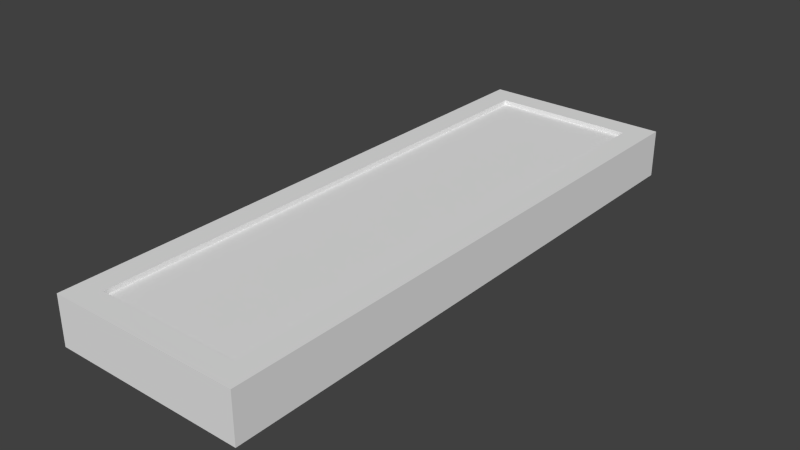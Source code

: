 # Source: Power_Ups_LED.blend  (saved by Blender 2.72.0; exported with 4.5.12 LTS)
import bpy
from mathutils import Matrix  # noqa: F401  (used for matrix-valued properties, if any)

bpy.ops.wm.read_factory_settings(use_empty=True)
scene = bpy.context.scene
scene.name = 'Scene'

# ---- collections
col_collection_1 = bpy.data.collections.new('Collection 1'); scene.collection.children.link(col_collection_1)

# ---- world
world_world = bpy.data.worlds.new('World'); scene.world = world_world
world_world.color = (0.05088, 0.05088, 0.05088)
world_world.use_sun_shadow = False
world_world.sun_shadow_jitter_overblur = 0.0
world_world.cycles.sampling_method = 'MANUAL'
world_world.cycles.sample_map_resolution = 256

# ---- meshes
me_cube = bpy.data.meshes.new('Cube')
me_cube.from_pydata([(0.1, 2.061e-06, -0.3), (0.1, -1.9e-06, 0.3), (-0.1, -1.9e-06, 0.3), (-0.1, 2.062e-06, -0.3), (0.1, 0.05, -0.3), (0.1, 0.04999, 0.3), (-0.1, 0.04999, 0.3), (-0.1, 0.05, -0.3), (0.075, 0.04999, 0.3), (0.075, 0.05, -0.3), (-0.075, 0.04999, 0.3), (-0.075, 0.05, -0.3), (0.075, 0.04999, 0.275), (-0.075, 0.04999, 0.275), (0.075, 0.05, -0.275), (-0.075, 0.05, -0.275), (0.075, 0.04, 0.275), (-0.075, 0.04, 0.275), (0.075, 0.04, -0.275), (-0.075, 0.04, -0.275)], [], [(4, 5, 1, 0), (5, 8, 10, 6, 2, 1), (6, 7, 3, 2), (7, 11, 9, 4, 0, 3), (0, 1, 2, 3), (9, 14, 12, 8, 5, 4), (11, 15, 14, 9), (7, 6, 10, 13, 15, 11), (13, 10, 8, 12), (14, 15, 19, 18), (19, 17, 16, 18), (15, 13, 17, 19), (12, 14, 18, 16), (13, 12, 16, 17)])
_uv = me_cube.uv_layers.new(name='UVMap')
_uv.uv.foreach_set('vector', [0.975, 0.675, 0.825, 0.675, 0.825, 0.525, 0.975, 0.525, 0.525, 0.825, 0.5438, 0.825, 0.6563, 0.825, 0.675, 0.825, 0.675, 0.975, 0.525, 0.975, 0.825, 0.825, 0.825, 0.675, 0.975, 0.675, 0.975, 0.825, 0.525, 0.825, 0.525, 0.8062, 0.525, 0.6937, 0.525, 0.675, 0.675, 0.675, 0.675, 0.825, 0.675, 0.675, 0.675, 0.525, 0.825, 0.525, 0.825, 0.675, 0.5437, 0.525, 0.5437, 0.5287, 0.5438, 0.6712, 0.5438, 0.675, 0.525, 0.675, 0.525, 0.525, 0.6562, 0.525, 0.6562, 0.5287, 0.5437, 0.5287, 0.5437, 0.525, 0.675, 0.525, 0.675, 0.675, 0.6563, 0.675, 0.6563, 0.6712, 0.6562, 0.5287, 0.6562, 0.525, 0.6563, 0.6712, 0.6563, 0.675, 0.5438, 0.675, 0.5438, 0.6712, 0.735, 0.675, 0.735, 0.7875, 0.705, 0.7875, 0.705, 0.675, 0.475, 0.525, 0.475, 0.975, 0.025, 0.975, 0.025, 0.525, 0.795, 0.675, 0.795, 0.8175, 0.765, 0.8175, 0.765, 0.675, 0.795, 0.8175, 0.795, 0.675, 0.825, 0.675, 0.825, 0.8175, 0.765, 0.675, 0.765, 0.7875, 0.735, 0.7875, 0.735, 0.675])
me_cube.use_remesh_preserve_volume = False
me_cube.use_remesh_preserve_attributes = False
me_cube.use_mirror_vertex_groups = False
me_cube.update()
me_plane = bpy.data.meshes.new('Plane')
me_plane.from_pydata([(0.095, 0.045, -0.295), (-0.095, 0.045, -0.295), (0.095, 0.045, 0.295), (-0.095, 0.045, 0.295)], [], [(0, 1, 3, 2)])
_uv = me_plane.uv_layers.new(name='UVMap')
_uv.uv.foreach_set('vector', [0.03161, 0.2603, 0.2593, 0.03264, 0.9663, 0.7397, 0.7386, 0.9674])
me_plane.use_remesh_preserve_volume = False
me_plane.use_remesh_preserve_attributes = False
me_plane.use_mirror_vertex_groups = False
me_plane.update()

# ---- objects
ob_power_ups_led = bpy.data.objects.new('Power Ups LED', me_cube)
ob_led_window = bpy.data.objects.new('LED Window', me_plane)

# ---- transforms, parenting, visibility, modifiers, constraints
ob_power_ups_led.location = (-1.084e-19, 0.0, 0.0)
ob_power_ups_led.rotation_euler = (1.571, 2.552e-13, -3.142)
ob_power_ups_led.lineart.crease_threshold = 0.0
ob_led_window.parent = ob_power_ups_led
ob_led_window.matrix_parent_inverse = Matrix(((-1.0, -7.304e-06, -2.552e-13, -1.084e-19), (-2.669e-11, 3.62e-06, 1.0, -2.894e-30), (-7.304e-06, 1.0, -3.62e-06, -7.919e-25), (0.0, 0.0, 0.0, 1.0)))
ob_led_window.location = (0.0, 0.0, 0.0)
ob_led_window.rotation_euler = (1.571, -0.0, -3.142)
ob_led_window.lineart.crease_threshold = 0.0

# ---- collection membership
col_collection_1.objects.link(ob_power_ups_led)
col_collection_1.objects.link(ob_led_window)

# ---- scene / render settings (as saved in the file)
scene.frame_start = 1; scene.frame_end = 250; scene.frame_set(4)
scene.render.engine = 'BLENDER_EEVEE_NEXT'
scene.render.resolution_percentage = 50
scene.render.dither_intensity = 0.0
scene.cycles.use_denoising = False
scene.cycles.samples = 10
scene.cycles.sampling_pattern = 'TABULATED_SOBOL'
scene.cycles.light_sampling_threshold = 0.0
scene.cycles.use_adaptive_sampling = False
scene.cycles.use_light_tree = False
scene.cycles.blur_glossy = 0.0
scene.cycles.pixel_filter_type = 'GAUSSIAN'
scene.cycles.sample_clamp_indirect = 0.0
scene.view_settings.view_transform = 'Standard'
bpy.context.view_layer.update()

# ---- added for rendering (the .blend has no active camera and no usable light): camera, sun
cam_auto = bpy.data.cameras.new('AutoCamera')
cam_auto.lens = 50.0
cam_auto.sensor_width = 36.0
cam_auto.clip_end = 1000.0
ob_auto_camera = bpy.data.objects.new('AutoCamera', cam_auto)
scene.collection.objects.link(ob_auto_camera)
ob_auto_camera.location = (0.587002, -0.704402, 0.4946)
ob_auto_camera.rotation_euler = (1.09748, -7.21219e-08, 0.694738)
scene.camera = ob_auto_camera
light_auto_sun = bpy.data.lights.new('AutoSun', 'SUN')
light_auto_sun.energy = 3.0
light_auto_sun.angle = 0.0523599
ob_auto_sun = bpy.data.objects.new('AutoSun', light_auto_sun)
scene.collection.objects.link(ob_auto_sun)
ob_auto_sun.rotation_euler = (0.872665, 0.174533, 0.523599)
bpy.context.view_layer.update()
